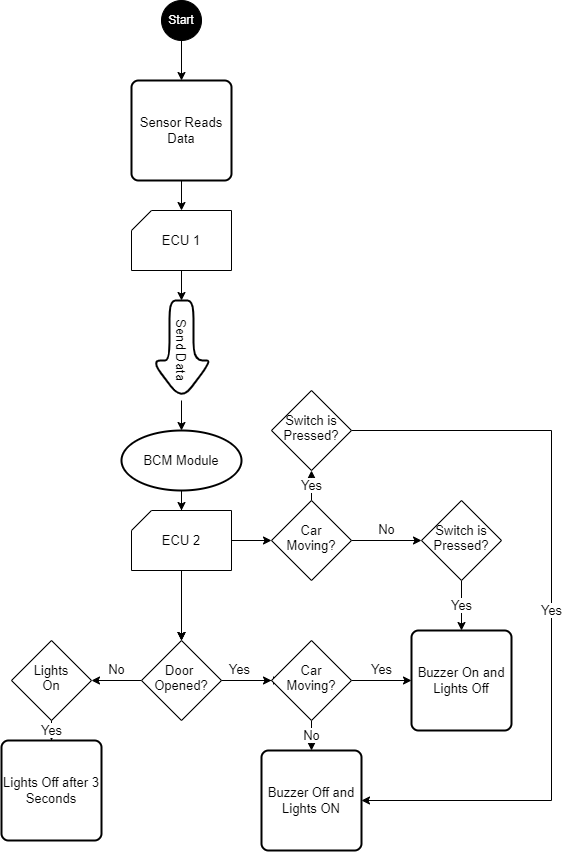

The diagram above was exported from draw.io. Its source (the exported page's mxGraphModel, read from the mxfile embedded in the PNG):
<mxGraphModel dx="868" dy="450" grid="1" gridSize="10" guides="1" tooltips="1" connect="1" arrows="1" fold="1" page="1" pageScale="1" pageWidth="827" pageHeight="1169" math="0" shadow="0">
  <root>
    <mxCell id="WIyWlLk6GJQsqaUBKTNV-0" />
    <mxCell id="WIyWlLk6GJQsqaUBKTNV-1" parent="WIyWlLk6GJQsqaUBKTNV-0" />
    <mxCell id="I8l6Z8b8Kf4Hy0gj14l2-18" value="" style="edgeStyle=orthogonalEdgeStyle;rounded=0;orthogonalLoop=1;jettySize=auto;html=1;fontSize=13;fontColor=#000000;" edge="1" parent="WIyWlLk6GJQsqaUBKTNV-1" source="I8l6Z8b8Kf4Hy0gj14l2-0" target="I8l6Z8b8Kf4Hy0gj14l2-13">
      <mxGeometry relative="1" as="geometry" />
    </mxCell>
    <mxCell id="I8l6Z8b8Kf4Hy0gj14l2-0" value="&lt;font color=&quot;#ffffff&quot;&gt;Start&lt;/font&gt;" style="ellipse;whiteSpace=wrap;html=1;aspect=fixed;fillColor=#000000;" vertex="1" parent="WIyWlLk6GJQsqaUBKTNV-1">
      <mxGeometry x="280" y="50" width="40" height="40" as="geometry" />
    </mxCell>
    <mxCell id="I8l6Z8b8Kf4Hy0gj14l2-30" value="" style="edgeStyle=orthogonalEdgeStyle;rounded=0;orthogonalLoop=1;jettySize=auto;html=1;fontSize=13;fontColor=#000000;" edge="1" parent="WIyWlLk6GJQsqaUBKTNV-1" source="I8l6Z8b8Kf4Hy0gj14l2-5" target="I8l6Z8b8Kf4Hy0gj14l2-29">
      <mxGeometry relative="1" as="geometry" />
    </mxCell>
    <mxCell id="I8l6Z8b8Kf4Hy0gj14l2-5" value="Send Data" style="shape=singleArrow;whiteSpace=wrap;html=1;arrowWidth=0.4;arrowSize=0.4;fontSize=13;fillColor=#FFFFFF;rounded=1;arcSize=36;strokeWidth=2;rotation=90;" vertex="1" parent="WIyWlLk6GJQsqaUBKTNV-1">
      <mxGeometry x="250" y="370" width="100" height="60" as="geometry" />
    </mxCell>
    <mxCell id="I8l6Z8b8Kf4Hy0gj14l2-33" value="" style="edgeStyle=orthogonalEdgeStyle;rounded=0;orthogonalLoop=1;jettySize=auto;html=1;fontSize=13;fontColor=#000000;" edge="1" parent="WIyWlLk6GJQsqaUBKTNV-1" source="I8l6Z8b8Kf4Hy0gj14l2-10" target="I8l6Z8b8Kf4Hy0gj14l2-32">
      <mxGeometry relative="1" as="geometry" />
    </mxCell>
    <mxCell id="I8l6Z8b8Kf4Hy0gj14l2-36" value="" style="edgeStyle=orthogonalEdgeStyle;rounded=0;orthogonalLoop=1;jettySize=auto;html=1;fontSize=13;fontColor=#000000;" edge="1" parent="WIyWlLk6GJQsqaUBKTNV-1" source="I8l6Z8b8Kf4Hy0gj14l2-10" target="I8l6Z8b8Kf4Hy0gj14l2-32">
      <mxGeometry relative="1" as="geometry" />
    </mxCell>
    <mxCell id="I8l6Z8b8Kf4Hy0gj14l2-37" value="" style="edgeStyle=orthogonalEdgeStyle;rounded=0;orthogonalLoop=1;jettySize=auto;html=1;fontSize=13;fontColor=#000000;" edge="1" parent="WIyWlLk6GJQsqaUBKTNV-1" source="I8l6Z8b8Kf4Hy0gj14l2-10" target="I8l6Z8b8Kf4Hy0gj14l2-32">
      <mxGeometry relative="1" as="geometry" />
    </mxCell>
    <mxCell id="I8l6Z8b8Kf4Hy0gj14l2-74" value="" style="edgeStyle=orthogonalEdgeStyle;rounded=0;orthogonalLoop=1;jettySize=auto;html=1;fontSize=13;fontColor=#000000;" edge="1" parent="WIyWlLk6GJQsqaUBKTNV-1" source="I8l6Z8b8Kf4Hy0gj14l2-10" target="I8l6Z8b8Kf4Hy0gj14l2-72">
      <mxGeometry relative="1" as="geometry" />
    </mxCell>
    <mxCell id="I8l6Z8b8Kf4Hy0gj14l2-10" value="ECU 2" style="verticalLabelPosition=middle;verticalAlign=middle;html=1;shape=card;whiteSpace=wrap;size=20;arcSize=12;fontSize=13;fontColor=#000000;fillColor=#FFFFFF;labelPosition=center;align=center;" vertex="1" parent="WIyWlLk6GJQsqaUBKTNV-1">
      <mxGeometry x="250" y="560" width="100" height="60" as="geometry" />
    </mxCell>
    <mxCell id="I8l6Z8b8Kf4Hy0gj14l2-24" value="" style="edgeStyle=orthogonalEdgeStyle;rounded=0;orthogonalLoop=1;jettySize=auto;html=1;fontSize=13;fontColor=#000000;" edge="1" parent="WIyWlLk6GJQsqaUBKTNV-1" source="I8l6Z8b8Kf4Hy0gj14l2-11" target="I8l6Z8b8Kf4Hy0gj14l2-5">
      <mxGeometry relative="1" as="geometry" />
    </mxCell>
    <mxCell id="I8l6Z8b8Kf4Hy0gj14l2-11" value="ECU 1" style="verticalLabelPosition=middle;verticalAlign=middle;html=1;shape=card;whiteSpace=wrap;size=20;arcSize=12;fontSize=13;fontColor=#000000;fillColor=#FFFFFF;labelPosition=center;align=center;" vertex="1" parent="WIyWlLk6GJQsqaUBKTNV-1">
      <mxGeometry x="250" y="260" width="100" height="60" as="geometry" />
    </mxCell>
    <mxCell id="I8l6Z8b8Kf4Hy0gj14l2-21" value="" style="edgeStyle=orthogonalEdgeStyle;rounded=0;orthogonalLoop=1;jettySize=auto;html=1;fontSize=13;fontColor=#000000;" edge="1" parent="WIyWlLk6GJQsqaUBKTNV-1" source="I8l6Z8b8Kf4Hy0gj14l2-13" target="I8l6Z8b8Kf4Hy0gj14l2-11">
      <mxGeometry relative="1" as="geometry" />
    </mxCell>
    <mxCell id="I8l6Z8b8Kf4Hy0gj14l2-13" value="Sensor Reads Data" style="rounded=1;whiteSpace=wrap;html=1;absoluteArcSize=1;arcSize=14;strokeWidth=2;fontSize=13;fontColor=#000000;fillColor=#FFFFFF;" vertex="1" parent="WIyWlLk6GJQsqaUBKTNV-1">
      <mxGeometry x="250" y="130" width="100" height="100" as="geometry" />
    </mxCell>
    <mxCell id="I8l6Z8b8Kf4Hy0gj14l2-31" value="" style="edgeStyle=orthogonalEdgeStyle;rounded=0;orthogonalLoop=1;jettySize=auto;html=1;fontSize=13;fontColor=#000000;" edge="1" parent="WIyWlLk6GJQsqaUBKTNV-1" source="I8l6Z8b8Kf4Hy0gj14l2-29" target="I8l6Z8b8Kf4Hy0gj14l2-10">
      <mxGeometry relative="1" as="geometry" />
    </mxCell>
    <mxCell id="I8l6Z8b8Kf4Hy0gj14l2-29" value="BCM Module" style="ellipse;whiteSpace=wrap;html=1;fontSize=13;fillColor=#FFFFFF;rounded=1;arcSize=36;strokeWidth=2;" vertex="1" parent="WIyWlLk6GJQsqaUBKTNV-1">
      <mxGeometry x="240" y="480" width="120" height="60" as="geometry" />
    </mxCell>
    <mxCell id="I8l6Z8b8Kf4Hy0gj14l2-39" value="" style="edgeStyle=orthogonalEdgeStyle;rounded=0;orthogonalLoop=1;jettySize=auto;html=1;fontSize=13;fontColor=#000000;" edge="1" parent="WIyWlLk6GJQsqaUBKTNV-1" source="I8l6Z8b8Kf4Hy0gj14l2-32" target="I8l6Z8b8Kf4Hy0gj14l2-38">
      <mxGeometry relative="1" as="geometry" />
    </mxCell>
    <mxCell id="I8l6Z8b8Kf4Hy0gj14l2-41" value="Yes" style="edgeStyle=orthogonalEdgeStyle;rounded=0;orthogonalLoop=1;jettySize=auto;html=1;fontSize=13;fontColor=#000000;labelPosition=left;verticalLabelPosition=top;align=right;verticalAlign=bottom;" edge="1" parent="WIyWlLk6GJQsqaUBKTNV-1" source="I8l6Z8b8Kf4Hy0gj14l2-32">
      <mxGeometry relative="1" as="geometry">
        <mxPoint x="400" y="730" as="targetPoint" />
      </mxGeometry>
    </mxCell>
    <mxCell id="I8l6Z8b8Kf4Hy0gj14l2-51" value="No" style="edgeStyle=orthogonalEdgeStyle;rounded=0;orthogonalLoop=1;jettySize=auto;html=1;fontSize=13;fontColor=#000000;labelPosition=center;verticalLabelPosition=top;align=center;verticalAlign=bottom;" edge="1" parent="WIyWlLk6GJQsqaUBKTNV-1" source="I8l6Z8b8Kf4Hy0gj14l2-32" target="I8l6Z8b8Kf4Hy0gj14l2-50">
      <mxGeometry relative="1" as="geometry" />
    </mxCell>
    <mxCell id="I8l6Z8b8Kf4Hy0gj14l2-32" value="&lt;br&gt;Door&amp;nbsp;&lt;br&gt;Opened?" style="rhombus;whiteSpace=wrap;html=1;fontSize=13;verticalAlign=top;fillColor=#FFFFFF;fontColor=#000000;arcSize=12;" vertex="1" parent="WIyWlLk6GJQsqaUBKTNV-1">
      <mxGeometry x="260" y="690" width="80" height="80" as="geometry" />
    </mxCell>
    <mxCell id="I8l6Z8b8Kf4Hy0gj14l2-45" value="Yes" style="edgeStyle=orthogonalEdgeStyle;rounded=0;orthogonalLoop=1;jettySize=auto;html=1;fontSize=13;fontColor=#000000;labelPosition=center;verticalLabelPosition=top;align=center;verticalAlign=bottom;" edge="1" parent="WIyWlLk6GJQsqaUBKTNV-1" source="I8l6Z8b8Kf4Hy0gj14l2-38" target="I8l6Z8b8Kf4Hy0gj14l2-44">
      <mxGeometry relative="1" as="geometry" />
    </mxCell>
    <mxCell id="I8l6Z8b8Kf4Hy0gj14l2-49" value="No" style="edgeStyle=orthogonalEdgeStyle;rounded=0;orthogonalLoop=1;jettySize=auto;html=1;fontSize=13;fontColor=#000000;" edge="1" parent="WIyWlLk6GJQsqaUBKTNV-1" source="I8l6Z8b8Kf4Hy0gj14l2-38" target="I8l6Z8b8Kf4Hy0gj14l2-48">
      <mxGeometry relative="1" as="geometry" />
    </mxCell>
    <mxCell id="I8l6Z8b8Kf4Hy0gj14l2-38" value="&lt;br&gt;Car&lt;br&gt;Moving?" style="rhombus;whiteSpace=wrap;html=1;fontSize=13;verticalAlign=top;fillColor=#FFFFFF;fontColor=#000000;arcSize=12;" vertex="1" parent="WIyWlLk6GJQsqaUBKTNV-1">
      <mxGeometry x="390" y="690" width="80" height="80" as="geometry" />
    </mxCell>
    <mxCell id="I8l6Z8b8Kf4Hy0gj14l2-44" value="Buzzer On and Lights Off" style="rounded=1;whiteSpace=wrap;html=1;absoluteArcSize=1;arcSize=14;strokeWidth=2;fontSize=13;fontColor=#000000;fillColor=#FFFFFF;" vertex="1" parent="WIyWlLk6GJQsqaUBKTNV-1">
      <mxGeometry x="530" y="680" width="100" height="100" as="geometry" />
    </mxCell>
    <mxCell id="I8l6Z8b8Kf4Hy0gj14l2-48" value="Buzzer Off and Lights ON" style="rounded=1;whiteSpace=wrap;html=1;absoluteArcSize=1;arcSize=14;strokeWidth=2;fontSize=13;fontColor=#000000;fillColor=#FFFFFF;" vertex="1" parent="WIyWlLk6GJQsqaUBKTNV-1">
      <mxGeometry x="380" y="800" width="100" height="100" as="geometry" />
    </mxCell>
    <mxCell id="I8l6Z8b8Kf4Hy0gj14l2-59" value="Yes" style="edgeStyle=orthogonalEdgeStyle;rounded=0;orthogonalLoop=1;jettySize=auto;html=1;fontSize=13;fontColor=#000000;" edge="1" parent="WIyWlLk6GJQsqaUBKTNV-1" source="I8l6Z8b8Kf4Hy0gj14l2-50" target="I8l6Z8b8Kf4Hy0gj14l2-58">
      <mxGeometry relative="1" as="geometry" />
    </mxCell>
    <mxCell id="I8l6Z8b8Kf4Hy0gj14l2-50" value="&lt;br&gt;Lights&lt;br&gt;On" style="rhombus;whiteSpace=wrap;html=1;fontSize=13;verticalAlign=top;fillColor=#FFFFFF;fontColor=#000000;arcSize=12;" vertex="1" parent="WIyWlLk6GJQsqaUBKTNV-1">
      <mxGeometry x="130" y="690" width="80" height="80" as="geometry" />
    </mxCell>
    <mxCell id="I8l6Z8b8Kf4Hy0gj14l2-58" value="Lights Off after 3 Seconds" style="rounded=1;whiteSpace=wrap;html=1;absoluteArcSize=1;arcSize=14;strokeWidth=2;fontSize=13;fontColor=#000000;fillColor=#FFFFFF;" vertex="1" parent="WIyWlLk6GJQsqaUBKTNV-1">
      <mxGeometry x="120" y="790" width="100" height="100" as="geometry" />
    </mxCell>
    <mxCell id="I8l6Z8b8Kf4Hy0gj14l2-76" value="No" style="edgeStyle=orthogonalEdgeStyle;rounded=0;orthogonalLoop=1;jettySize=auto;html=1;fontSize=13;fontColor=#000000;labelPosition=center;verticalLabelPosition=top;align=center;verticalAlign=bottom;" edge="1" parent="WIyWlLk6GJQsqaUBKTNV-1" source="I8l6Z8b8Kf4Hy0gj14l2-72" target="I8l6Z8b8Kf4Hy0gj14l2-75">
      <mxGeometry relative="1" as="geometry" />
    </mxCell>
    <mxCell id="I8l6Z8b8Kf4Hy0gj14l2-108" value="Yes" style="edgeStyle=orthogonalEdgeStyle;rounded=0;orthogonalLoop=1;jettySize=auto;html=1;fontSize=13;fontColor=#000000;" edge="1" parent="WIyWlLk6GJQsqaUBKTNV-1" source="I8l6Z8b8Kf4Hy0gj14l2-72" target="I8l6Z8b8Kf4Hy0gj14l2-99">
      <mxGeometry relative="1" as="geometry" />
    </mxCell>
    <mxCell id="I8l6Z8b8Kf4Hy0gj14l2-72" value="&lt;br&gt;Car&lt;br&gt;Moving?" style="rhombus;whiteSpace=wrap;html=1;fontSize=13;verticalAlign=top;fillColor=#FFFFFF;fontColor=#000000;arcSize=12;" vertex="1" parent="WIyWlLk6GJQsqaUBKTNV-1">
      <mxGeometry x="390" y="550" width="80" height="80" as="geometry" />
    </mxCell>
    <mxCell id="I8l6Z8b8Kf4Hy0gj14l2-98" value="Yes" style="edgeStyle=orthogonalEdgeStyle;rounded=0;orthogonalLoop=1;jettySize=auto;html=1;fontSize=13;fontColor=#000000;" edge="1" parent="WIyWlLk6GJQsqaUBKTNV-1" source="I8l6Z8b8Kf4Hy0gj14l2-75" target="I8l6Z8b8Kf4Hy0gj14l2-44">
      <mxGeometry relative="1" as="geometry" />
    </mxCell>
    <mxCell id="I8l6Z8b8Kf4Hy0gj14l2-75" value="&lt;br&gt;Switch is Pressed?" style="rhombus;whiteSpace=wrap;html=1;fontSize=13;verticalAlign=top;fillColor=#FFFFFF;fontColor=#000000;arcSize=12;" vertex="1" parent="WIyWlLk6GJQsqaUBKTNV-1">
      <mxGeometry x="540" y="550" width="80" height="80" as="geometry" />
    </mxCell>
    <mxCell id="I8l6Z8b8Kf4Hy0gj14l2-104" value="Yes" style="edgeStyle=orthogonalEdgeStyle;rounded=0;orthogonalLoop=1;jettySize=auto;html=1;fontSize=13;fontColor=#000000;" edge="1" parent="WIyWlLk6GJQsqaUBKTNV-1" source="I8l6Z8b8Kf4Hy0gj14l2-99" target="I8l6Z8b8Kf4Hy0gj14l2-48">
      <mxGeometry relative="1" as="geometry">
        <Array as="points">
          <mxPoint x="670" y="480" />
          <mxPoint x="670" y="850" />
        </Array>
      </mxGeometry>
    </mxCell>
    <mxCell id="I8l6Z8b8Kf4Hy0gj14l2-99" value="&lt;br&gt;Switch is Pressed?" style="rhombus;whiteSpace=wrap;html=1;fontSize=13;verticalAlign=top;fillColor=#FFFFFF;fontColor=#000000;arcSize=12;" vertex="1" parent="WIyWlLk6GJQsqaUBKTNV-1">
      <mxGeometry x="390" y="440" width="80" height="80" as="geometry" />
    </mxCell>
  </root>
</mxGraphModel>